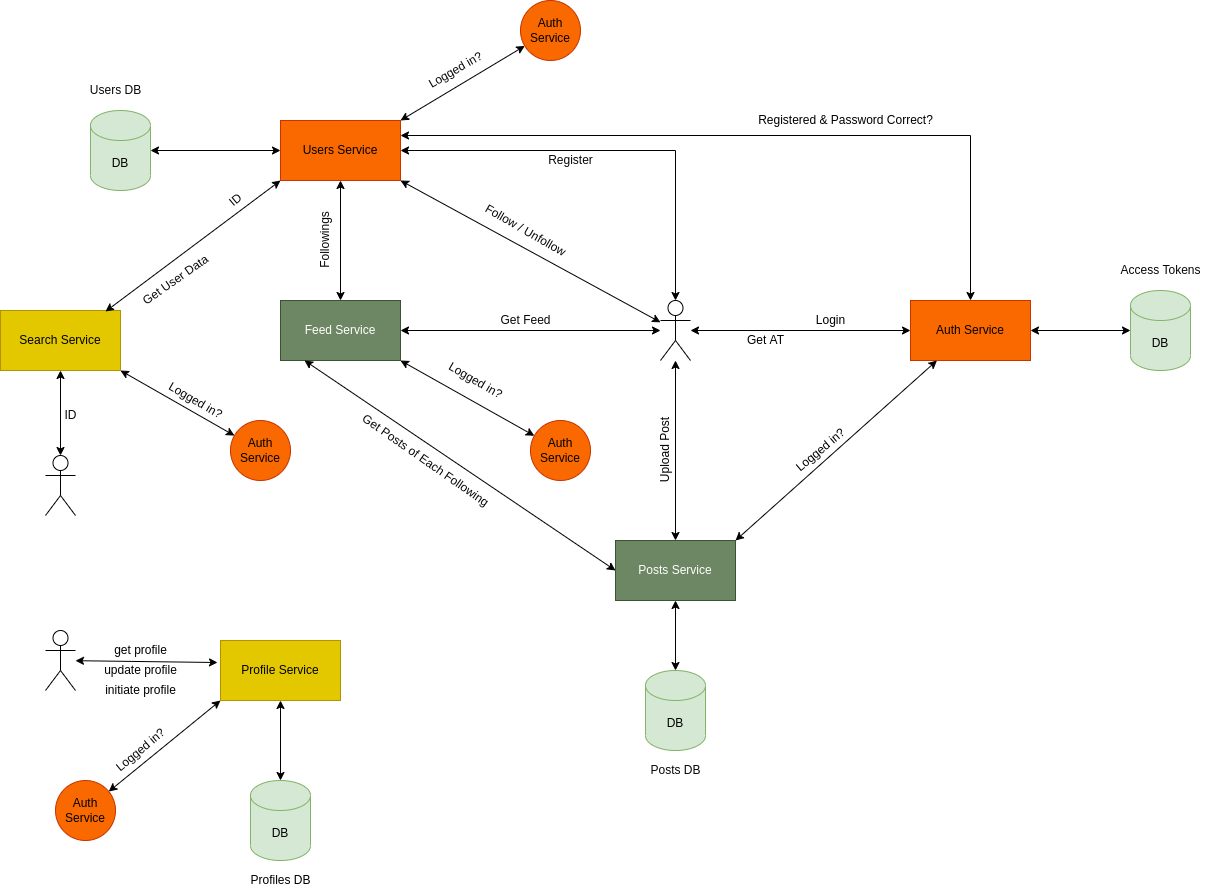

The diagram above was exported from draw.io. Its source (the exported page's mxGraphModel, read from the mxfile embedded in the PNG):
<mxGraphModel dx="3122" dy="905" grid="1" gridSize="10" guides="1" tooltips="1" connect="1" arrows="1" fold="1" page="1" pageScale="1" pageWidth="850" pageHeight="1100" math="0" shadow="0">
  <root>
    <mxCell id="0" />
    <mxCell id="1" parent="0" />
    <mxCell id="B7c9FyntMti_QyoXOmx1-1" value="" style="shape=umlActor;verticalLabelPosition=bottom;verticalAlign=top;html=1;outlineConnect=0;" parent="1" vertex="1">
      <mxGeometry x="-280" y="360" width="30" height="60" as="geometry" />
    </mxCell>
    <mxCell id="B7c9FyntMti_QyoXOmx1-2" value="Auth Service" style="rounded=0;whiteSpace=wrap;html=1;fillColor=#fa6800;strokeColor=#C73500;fontColor=#000000;" parent="1" vertex="1">
      <mxGeometry x="-30" y="360" width="120" height="60" as="geometry" />
    </mxCell>
    <mxCell id="B7c9FyntMti_QyoXOmx1-3" value="" style="endArrow=classic;startArrow=classic;html=1;rounded=0;" parent="1" source="B7c9FyntMti_QyoXOmx1-1" target="B7c9FyntMti_QyoXOmx1-2" edge="1">
      <mxGeometry width="50" height="50" relative="1" as="geometry">
        <mxPoint x="420" y="490" as="sourcePoint" />
        <mxPoint x="470" y="440" as="targetPoint" />
      </mxGeometry>
    </mxCell>
    <mxCell id="B7c9FyntMti_QyoXOmx1-4" value="Login" style="text;html=1;align=center;verticalAlign=middle;resizable=0;points=[];autosize=1;strokeColor=none;fillColor=none;" parent="1" vertex="1">
      <mxGeometry x="-130" y="370" width="40" height="20" as="geometry" />
    </mxCell>
    <mxCell id="B7c9FyntMti_QyoXOmx1-5" value="Get AT" style="text;html=1;align=center;verticalAlign=middle;resizable=0;points=[];autosize=1;strokeColor=none;fillColor=none;" parent="1" vertex="1">
      <mxGeometry x="-200" y="390" width="50" height="20" as="geometry" />
    </mxCell>
    <mxCell id="B7c9FyntMti_QyoXOmx1-11" value="" style="endArrow=classic;startArrow=classic;html=1;rounded=0;entryX=1;entryY=0.25;entryDx=0;entryDy=0;" parent="1" source="B7c9FyntMti_QyoXOmx1-2" target="B7c9FyntMti_QyoXOmx1-29" edge="1">
      <mxGeometry width="50" height="50" relative="1" as="geometry">
        <mxPoint x="340" y="510" as="sourcePoint" />
        <mxPoint x="30" y="220" as="targetPoint" />
        <Array as="points">
          <mxPoint x="30" y="195" />
        </Array>
      </mxGeometry>
    </mxCell>
    <mxCell id="B7c9FyntMti_QyoXOmx1-12" value="Registered &amp;amp; Password Correct?" style="text;html=1;align=center;verticalAlign=middle;resizable=0;points=[];autosize=1;strokeColor=none;fillColor=none;rotation=0;" parent="1" vertex="1">
      <mxGeometry x="-190" y="170" width="190" height="20" as="geometry" />
    </mxCell>
    <mxCell id="B7c9FyntMti_QyoXOmx1-14" value="Posts Service" style="rounded=0;whiteSpace=wrap;html=1;fillColor=#6d8764;strokeColor=#3A5431;fontColor=#ffffff;" parent="1" vertex="1">
      <mxGeometry x="-325" y="600" width="120" height="60" as="geometry" />
    </mxCell>
    <mxCell id="B7c9FyntMti_QyoXOmx1-15" value="" style="endArrow=classic;startArrow=classic;html=1;rounded=0;" parent="1" source="B7c9FyntMti_QyoXOmx1-14" target="B7c9FyntMti_QyoXOmx1-1" edge="1">
      <mxGeometry width="50" height="50" relative="1" as="geometry">
        <mxPoint x="50" y="630" as="sourcePoint" />
        <mxPoint x="-265" y="440" as="targetPoint" />
      </mxGeometry>
    </mxCell>
    <mxCell id="B7c9FyntMti_QyoXOmx1-16" value="Upload Post" style="text;html=1;align=center;verticalAlign=middle;resizable=0;points=[];autosize=1;strokeColor=none;fillColor=none;rotation=-90;" parent="1" vertex="1">
      <mxGeometry x="-315" y="500" width="80" height="20" as="geometry" />
    </mxCell>
    <mxCell id="B7c9FyntMti_QyoXOmx1-17" value="" style="endArrow=classic;startArrow=classic;html=1;rounded=0;exitX=1;exitY=0;exitDx=0;exitDy=0;" parent="1" source="B7c9FyntMti_QyoXOmx1-14" target="B7c9FyntMti_QyoXOmx1-2" edge="1">
      <mxGeometry width="50" height="50" relative="1" as="geometry">
        <mxPoint x="50" y="630" as="sourcePoint" />
        <mxPoint x="100" y="580" as="targetPoint" />
      </mxGeometry>
    </mxCell>
    <mxCell id="B7c9FyntMti_QyoXOmx1-18" value="Logged in?" style="text;html=1;align=center;verticalAlign=middle;resizable=0;points=[];autosize=1;strokeColor=none;fillColor=none;rotation=-40;" parent="1" vertex="1">
      <mxGeometry x="-155" y="500" width="70" height="20" as="geometry" />
    </mxCell>
    <mxCell id="B7c9FyntMti_QyoXOmx1-21" value="DB" style="shape=cylinder3;whiteSpace=wrap;html=1;boundedLbl=1;backgroundOutline=1;size=15;fillColor=#d5e8d4;strokeColor=#82b366;" parent="1" vertex="1">
      <mxGeometry x="-295" y="730" width="60" height="80" as="geometry" />
    </mxCell>
    <mxCell id="B7c9FyntMti_QyoXOmx1-22" value="" style="endArrow=classic;startArrow=classic;html=1;rounded=0;fontColor=#080808;entryX=0.5;entryY=1;entryDx=0;entryDy=0;" parent="1" source="B7c9FyntMti_QyoXOmx1-21" target="B7c9FyntMti_QyoXOmx1-14" edge="1">
      <mxGeometry width="50" height="50" relative="1" as="geometry">
        <mxPoint x="115" y="830" as="sourcePoint" />
        <mxPoint x="-250" y="680" as="targetPoint" />
      </mxGeometry>
    </mxCell>
    <mxCell id="B7c9FyntMti_QyoXOmx1-23" value="Posts DB" style="text;html=1;align=center;verticalAlign=middle;resizable=0;points=[];autosize=1;strokeColor=none;fillColor=none;fontColor=#080808;" parent="1" vertex="1">
      <mxGeometry x="-300" y="820" width="70" height="20" as="geometry" />
    </mxCell>
    <mxCell id="B7c9FyntMti_QyoXOmx1-24" value="Feed Service" style="rounded=0;whiteSpace=wrap;html=1;fillColor=#6d8764;strokeColor=#3A5431;fontColor=#ffffff;" parent="1" vertex="1">
      <mxGeometry x="-660" y="360" width="120" height="60" as="geometry" />
    </mxCell>
    <mxCell id="B7c9FyntMti_QyoXOmx1-25" value="" style="endArrow=classic;startArrow=classic;html=1;rounded=0;fontColor=#080808;" parent="1" source="B7c9FyntMti_QyoXOmx1-24" edge="1">
      <mxGeometry width="50" height="50" relative="1" as="geometry">
        <mxPoint x="-150" y="460" as="sourcePoint" />
        <mxPoint x="-280" y="390" as="targetPoint" />
      </mxGeometry>
    </mxCell>
    <mxCell id="B7c9FyntMti_QyoXOmx1-26" value="Get Feed" style="text;html=1;align=center;verticalAlign=middle;resizable=0;points=[];autosize=1;strokeColor=none;fillColor=none;fontColor=#080808;" parent="1" vertex="1">
      <mxGeometry x="-450" y="370" width="70" height="20" as="geometry" />
    </mxCell>
    <mxCell id="B7c9FyntMti_QyoXOmx1-27" value="" style="endArrow=classic;startArrow=classic;html=1;rounded=0;fontColor=#080808;exitX=1;exitY=1;exitDx=0;exitDy=0;" parent="1" source="B7c9FyntMti_QyoXOmx1-24" target="B7c9FyntMti_QyoXOmx1-38" edge="1">
      <mxGeometry width="50" height="50" relative="1" as="geometry">
        <mxPoint x="-150" y="460" as="sourcePoint" />
        <mxPoint x="-410" y="530" as="targetPoint" />
      </mxGeometry>
    </mxCell>
    <mxCell id="B7c9FyntMti_QyoXOmx1-28" value="Logged in?" style="text;html=1;align=center;verticalAlign=middle;resizable=0;points=[];autosize=1;strokeColor=none;fillColor=none;fontColor=#080808;rotation=30;" parent="1" vertex="1">
      <mxGeometry x="-500" y="430" width="70" height="20" as="geometry" />
    </mxCell>
    <mxCell id="B7c9FyntMti_QyoXOmx1-29" value="Users Service" style="whiteSpace=wrap;html=1;fillColor=#fa6800;strokeColor=#C73500;fontColor=#000000;" parent="1" vertex="1">
      <mxGeometry x="-660" y="180" width="120" height="60" as="geometry" />
    </mxCell>
    <mxCell id="B7c9FyntMti_QyoXOmx1-30" value="" style="endArrow=classic;startArrow=classic;html=1;rounded=0;fontColor=#080808;entryX=1;entryY=1;entryDx=0;entryDy=0;" parent="1" source="B7c9FyntMti_QyoXOmx1-1" target="B7c9FyntMti_QyoXOmx1-29" edge="1">
      <mxGeometry width="50" height="50" relative="1" as="geometry">
        <mxPoint x="-340" y="470" as="sourcePoint" />
        <mxPoint x="-290" y="420" as="targetPoint" />
      </mxGeometry>
    </mxCell>
    <mxCell id="B7c9FyntMti_QyoXOmx1-31" value="Follow / Unfollow" style="text;html=1;align=center;verticalAlign=middle;resizable=0;points=[];autosize=1;strokeColor=none;fillColor=none;fontColor=#080808;rotation=30;" parent="1" vertex="1">
      <mxGeometry x="-470" y="280" width="110" height="20" as="geometry" />
    </mxCell>
    <mxCell id="B7c9FyntMti_QyoXOmx1-32" value="DB" style="shape=cylinder3;whiteSpace=wrap;html=1;boundedLbl=1;backgroundOutline=1;size=15;fillColor=#d5e8d4;strokeColor=#82b366;" parent="1" vertex="1">
      <mxGeometry x="-850" y="170" width="60" height="80" as="geometry" />
    </mxCell>
    <mxCell id="B7c9FyntMti_QyoXOmx1-33" value="Users DB" style="text;html=1;align=center;verticalAlign=middle;resizable=0;points=[];autosize=1;strokeColor=none;fillColor=none;fontColor=#080808;" parent="1" vertex="1">
      <mxGeometry x="-860" y="140" width="70" height="20" as="geometry" />
    </mxCell>
    <mxCell id="B7c9FyntMti_QyoXOmx1-34" value="" style="endArrow=classic;startArrow=classic;html=1;rounded=0;fontColor=#080808;" parent="1" source="B7c9FyntMti_QyoXOmx1-32" target="B7c9FyntMti_QyoXOmx1-29" edge="1">
      <mxGeometry width="50" height="50" relative="1" as="geometry">
        <mxPoint x="-340" y="470" as="sourcePoint" />
        <mxPoint x="-290" y="420" as="targetPoint" />
      </mxGeometry>
    </mxCell>
    <mxCell id="B7c9FyntMti_QyoXOmx1-35" value="" style="endArrow=classic;startArrow=classic;html=1;rounded=0;fontColor=#080808;" parent="1" source="B7c9FyntMti_QyoXOmx1-24" target="B7c9FyntMti_QyoXOmx1-29" edge="1">
      <mxGeometry width="50" height="50" relative="1" as="geometry">
        <mxPoint x="-340" y="470" as="sourcePoint" />
        <mxPoint x="-290" y="420" as="targetPoint" />
      </mxGeometry>
    </mxCell>
    <mxCell id="B7c9FyntMti_QyoXOmx1-36" value="Followings" style="text;html=1;align=center;verticalAlign=middle;resizable=0;points=[];autosize=1;strokeColor=none;fillColor=none;fontColor=#080808;rotation=-90;" parent="1" vertex="1">
      <mxGeometry x="-650" y="290" width="70" height="20" as="geometry" />
    </mxCell>
    <mxCell id="B7c9FyntMti_QyoXOmx1-38" value="Auth Service" style="ellipse;whiteSpace=wrap;html=1;aspect=fixed;fillColor=#fa6800;strokeColor=#C73500;fontColor=#000000;" parent="1" vertex="1">
      <mxGeometry x="-410" y="480" width="60" height="60" as="geometry" />
    </mxCell>
    <mxCell id="B7c9FyntMti_QyoXOmx1-39" value="" style="endArrow=classic;startArrow=classic;html=1;rounded=0;fontColor=#080808;exitX=0.2;exitY=1;exitDx=0;exitDy=0;exitPerimeter=0;entryX=0;entryY=0.5;entryDx=0;entryDy=0;" parent="1" source="B7c9FyntMti_QyoXOmx1-24" target="B7c9FyntMti_QyoXOmx1-14" edge="1">
      <mxGeometry width="50" height="50" relative="1" as="geometry">
        <mxPoint x="-160" y="590" as="sourcePoint" />
        <mxPoint x="-110" y="540" as="targetPoint" />
      </mxGeometry>
    </mxCell>
    <mxCell id="B7c9FyntMti_QyoXOmx1-40" value="Get Posts of Each Following" style="text;html=1;align=center;verticalAlign=middle;resizable=0;points=[];autosize=1;strokeColor=none;fillColor=none;fontColor=#080808;rotation=35;" parent="1" vertex="1">
      <mxGeometry x="-600" y="510" width="170" height="20" as="geometry" />
    </mxCell>
    <mxCell id="B7c9FyntMti_QyoXOmx1-41" value="" style="endArrow=classic;startArrow=classic;html=1;rounded=0;fontColor=#080808;exitX=1;exitY=0;exitDx=0;exitDy=0;" parent="1" source="B7c9FyntMti_QyoXOmx1-29" target="B7c9FyntMti_QyoXOmx1-43" edge="1">
      <mxGeometry width="50" height="50" relative="1" as="geometry">
        <mxPoint x="-530" y="110" as="sourcePoint" />
        <mxPoint x="-400" y="220" as="targetPoint" />
      </mxGeometry>
    </mxCell>
    <mxCell id="B7c9FyntMti_QyoXOmx1-42" value="Logged in?" style="text;html=1;align=center;verticalAlign=middle;resizable=0;points=[];autosize=1;strokeColor=none;fillColor=none;fontColor=#080808;rotation=-30;" parent="1" vertex="1">
      <mxGeometry x="-520" y="120" width="70" height="20" as="geometry" />
    </mxCell>
    <mxCell id="B7c9FyntMti_QyoXOmx1-43" value="Auth Service" style="ellipse;whiteSpace=wrap;html=1;aspect=fixed;fillColor=#fa6800;strokeColor=#C73500;fontColor=#000000;" parent="1" vertex="1">
      <mxGeometry x="-420" y="60" width="60" height="60" as="geometry" />
    </mxCell>
    <mxCell id="B7c9FyntMti_QyoXOmx1-45" value="" style="shape=umlActor;verticalLabelPosition=bottom;verticalAlign=top;html=1;outlineConnect=0;fontColor=#080808;" parent="1" vertex="1">
      <mxGeometry x="-895" y="515" width="30" height="60" as="geometry" />
    </mxCell>
    <mxCell id="B7c9FyntMti_QyoXOmx1-46" value="Search Service" style="rounded=0;whiteSpace=wrap;html=1;fontColor=#000000;fillColor=#e3c800;strokeColor=#B09500;" parent="1" vertex="1">
      <mxGeometry x="-940" y="370" width="120" height="60" as="geometry" />
    </mxCell>
    <mxCell id="B7c9FyntMti_QyoXOmx1-47" value="" style="endArrow=classic;startArrow=classic;html=1;rounded=0;fontColor=#080808;entryX=0.5;entryY=1;entryDx=0;entryDy=0;exitX=0.5;exitY=0;exitDx=0;exitDy=0;exitPerimeter=0;" parent="1" source="B7c9FyntMti_QyoXOmx1-45" target="B7c9FyntMti_QyoXOmx1-46" edge="1">
      <mxGeometry width="50" height="50" relative="1" as="geometry">
        <mxPoint x="-425" y="500" as="sourcePoint" />
        <mxPoint x="-375" y="450" as="targetPoint" />
      </mxGeometry>
    </mxCell>
    <mxCell id="B7c9FyntMti_QyoXOmx1-48" value="ID" style="text;html=1;align=center;verticalAlign=middle;resizable=0;points=[];autosize=1;strokeColor=none;fillColor=none;fontColor=#080808;" parent="1" vertex="1">
      <mxGeometry x="-885" y="465" width="30" height="20" as="geometry" />
    </mxCell>
    <mxCell id="B7c9FyntMti_QyoXOmx1-49" value="" style="endArrow=classic;startArrow=classic;html=1;rounded=0;fontColor=#080808;entryX=0;entryY=1;entryDx=0;entryDy=0;exitX=0.875;exitY=0.017;exitDx=0;exitDy=0;exitPerimeter=0;" parent="1" source="B7c9FyntMti_QyoXOmx1-46" target="B7c9FyntMti_QyoXOmx1-29" edge="1">
      <mxGeometry width="50" height="50" relative="1" as="geometry">
        <mxPoint x="-460" y="490" as="sourcePoint" />
        <mxPoint x="-410" y="440" as="targetPoint" />
      </mxGeometry>
    </mxCell>
    <mxCell id="B7c9FyntMti_QyoXOmx1-50" value="Get User Data" style="text;html=1;align=center;verticalAlign=middle;resizable=0;points=[];autosize=1;strokeColor=none;fillColor=none;fontColor=#080808;rotation=-35;" parent="1" vertex="1">
      <mxGeometry x="-810" y="330" width="90" height="20" as="geometry" />
    </mxCell>
    <mxCell id="B7c9FyntMti_QyoXOmx1-52" value="" style="endArrow=classic;startArrow=classic;html=1;rounded=0;fontColor=#080808;exitX=0.5;exitY=0;exitDx=0;exitDy=0;exitPerimeter=0;" parent="1" source="B7c9FyntMti_QyoXOmx1-1" target="B7c9FyntMti_QyoXOmx1-29" edge="1">
      <mxGeometry width="50" height="50" relative="1" as="geometry">
        <mxPoint x="-290" y="280" as="sourcePoint" />
        <mxPoint x="-240" y="230" as="targetPoint" />
        <Array as="points">
          <mxPoint x="-265" y="210" />
        </Array>
      </mxGeometry>
    </mxCell>
    <mxCell id="B7c9FyntMti_QyoXOmx1-53" value="Register" style="text;html=1;align=center;verticalAlign=middle;resizable=0;points=[];autosize=1;strokeColor=none;fillColor=none;fontColor=#080808;" parent="1" vertex="1">
      <mxGeometry x="-400" y="210" width="60" height="20" as="geometry" />
    </mxCell>
    <mxCell id="B7c9FyntMti_QyoXOmx1-55" value="DB" style="shape=cylinder3;whiteSpace=wrap;html=1;boundedLbl=1;backgroundOutline=1;size=15;fillColor=#d5e8d4;strokeColor=#82b366;" parent="1" vertex="1">
      <mxGeometry x="190" y="350" width="60" height="80" as="geometry" />
    </mxCell>
    <mxCell id="B7c9FyntMti_QyoXOmx1-56" value="" style="endArrow=classic;startArrow=classic;html=1;rounded=0;fontColor=#080808;" parent="1" source="B7c9FyntMti_QyoXOmx1-2" target="B7c9FyntMti_QyoXOmx1-55" edge="1">
      <mxGeometry width="50" height="50" relative="1" as="geometry">
        <mxPoint x="-220" y="520" as="sourcePoint" />
        <mxPoint x="-170" y="470" as="targetPoint" />
      </mxGeometry>
    </mxCell>
    <mxCell id="B7c9FyntMti_QyoXOmx1-57" value="Access Tokens" style="text;html=1;align=center;verticalAlign=middle;resizable=0;points=[];autosize=1;strokeColor=none;fillColor=none;fontColor=#080808;" parent="1" vertex="1">
      <mxGeometry x="170" y="320" width="100" height="20" as="geometry" />
    </mxCell>
    <mxCell id="B7c9FyntMti_QyoXOmx1-60" value="ID" style="text;html=1;align=center;verticalAlign=middle;resizable=0;points=[];autosize=1;strokeColor=none;fillColor=none;fontColor=#080808;rotation=-40;" parent="1" vertex="1">
      <mxGeometry x="-720" y="250" width="30" height="20" as="geometry" />
    </mxCell>
    <mxCell id="B7c9FyntMti_QyoXOmx1-61" value="" style="endArrow=classic;startArrow=classic;html=1;rounded=0;fontColor=#080808;exitX=1;exitY=1;exitDx=0;exitDy=0;" parent="1" source="B7c9FyntMti_QyoXOmx1-46" target="B7c9FyntMti_QyoXOmx1-63" edge="1">
      <mxGeometry width="50" height="50" relative="1" as="geometry">
        <mxPoint x="-820" y="465" as="sourcePoint" />
        <mxPoint x="-690" y="575" as="targetPoint" />
      </mxGeometry>
    </mxCell>
    <mxCell id="B7c9FyntMti_QyoXOmx1-62" value="Logged in?" style="text;html=1;align=center;verticalAlign=middle;resizable=0;points=[];autosize=1;strokeColor=none;fillColor=none;fontColor=#080808;rotation=30;" parent="1" vertex="1">
      <mxGeometry x="-780" y="450" width="70" height="20" as="geometry" />
    </mxCell>
    <mxCell id="B7c9FyntMti_QyoXOmx1-63" value="Auth Service" style="ellipse;whiteSpace=wrap;html=1;aspect=fixed;fillColor=#fa6800;strokeColor=#C73500;fontColor=#000000;" parent="1" vertex="1">
      <mxGeometry x="-710" y="480" width="60" height="60" as="geometry" />
    </mxCell>
    <mxCell id="OFwFpBjqbYvxOE_119ZA-1" value="" style="shape=umlActor;verticalLabelPosition=bottom;verticalAlign=top;html=1;outlineConnect=0;" vertex="1" parent="1">
      <mxGeometry x="-895" y="690" width="30" height="60" as="geometry" />
    </mxCell>
    <mxCell id="OFwFpBjqbYvxOE_119ZA-2" value="Profile Service" style="rounded=0;whiteSpace=wrap;html=1;fillColor=#e3c800;strokeColor=#B09500;fontColor=#000000;" vertex="1" parent="1">
      <mxGeometry x="-720" y="700" width="120" height="60" as="geometry" />
    </mxCell>
    <mxCell id="OFwFpBjqbYvxOE_119ZA-3" value="" style="endArrow=classic;startArrow=classic;html=1;rounded=0;entryX=-0.025;entryY=0.367;entryDx=0;entryDy=0;entryPerimeter=0;" edge="1" parent="1" source="OFwFpBjqbYvxOE_119ZA-1" target="OFwFpBjqbYvxOE_119ZA-2">
      <mxGeometry width="50" height="50" relative="1" as="geometry">
        <mxPoint x="-340" y="570" as="sourcePoint" />
        <mxPoint x="-290" y="520" as="targetPoint" />
      </mxGeometry>
    </mxCell>
    <mxCell id="OFwFpBjqbYvxOE_119ZA-4" value="DB" style="shape=cylinder3;whiteSpace=wrap;html=1;boundedLbl=1;backgroundOutline=1;size=15;fillColor=#d5e8d4;strokeColor=#82b366;" vertex="1" parent="1">
      <mxGeometry x="-690" y="840" width="60" height="80" as="geometry" />
    </mxCell>
    <mxCell id="OFwFpBjqbYvxOE_119ZA-5" value="Profiles DB" style="text;html=1;align=center;verticalAlign=middle;resizable=0;points=[];autosize=1;strokeColor=none;fillColor=none;" vertex="1" parent="1">
      <mxGeometry x="-700" y="930" width="80" height="20" as="geometry" />
    </mxCell>
    <mxCell id="OFwFpBjqbYvxOE_119ZA-6" value="" style="endArrow=classic;startArrow=classic;html=1;rounded=0;" edge="1" parent="1" source="OFwFpBjqbYvxOE_119ZA-4" target="OFwFpBjqbYvxOE_119ZA-2">
      <mxGeometry width="50" height="50" relative="1" as="geometry">
        <mxPoint x="-340" y="580" as="sourcePoint" />
        <mxPoint x="-290" y="530" as="targetPoint" />
      </mxGeometry>
    </mxCell>
    <mxCell id="OFwFpBjqbYvxOE_119ZA-7" value="get profile" style="text;html=1;align=center;verticalAlign=middle;resizable=0;points=[];autosize=1;strokeColor=none;fillColor=none;" vertex="1" parent="1">
      <mxGeometry x="-835" y="700" width="70" height="20" as="geometry" />
    </mxCell>
    <mxCell id="OFwFpBjqbYvxOE_119ZA-8" value="update profile" style="text;html=1;align=center;verticalAlign=middle;resizable=0;points=[];autosize=1;strokeColor=none;fillColor=none;" vertex="1" parent="1">
      <mxGeometry x="-845" y="720" width="90" height="20" as="geometry" />
    </mxCell>
    <mxCell id="OFwFpBjqbYvxOE_119ZA-9" value="" style="endArrow=classic;startArrow=classic;html=1;rounded=0;fontColor=#080808;exitX=0;exitY=1;exitDx=0;exitDy=0;" edge="1" parent="1" target="OFwFpBjqbYvxOE_119ZA-11" source="OFwFpBjqbYvxOE_119ZA-2">
      <mxGeometry width="50" height="50" relative="1" as="geometry">
        <mxPoint x="-955" y="860" as="sourcePoint" />
        <mxPoint x="-825" y="1005" as="targetPoint" />
      </mxGeometry>
    </mxCell>
    <mxCell id="OFwFpBjqbYvxOE_119ZA-10" value="Logged in?" style="text;html=1;align=center;verticalAlign=middle;resizable=0;points=[];autosize=1;strokeColor=none;fillColor=none;fontColor=#080808;rotation=-40;" vertex="1" parent="1">
      <mxGeometry x="-835" y="800" width="70" height="20" as="geometry" />
    </mxCell>
    <mxCell id="OFwFpBjqbYvxOE_119ZA-11" value="Auth Service" style="ellipse;whiteSpace=wrap;html=1;aspect=fixed;fillColor=#fa6800;strokeColor=#C73500;fontColor=#000000;" vertex="1" parent="1">
      <mxGeometry x="-885" y="840" width="60" height="60" as="geometry" />
    </mxCell>
    <mxCell id="OFwFpBjqbYvxOE_119ZA-14" value="initiate profile" style="text;html=1;align=center;verticalAlign=middle;resizable=0;points=[];autosize=1;strokeColor=none;fillColor=none;" vertex="1" parent="1">
      <mxGeometry x="-845" y="740" width="90" height="20" as="geometry" />
    </mxCell>
  </root>
</mxGraphModel>